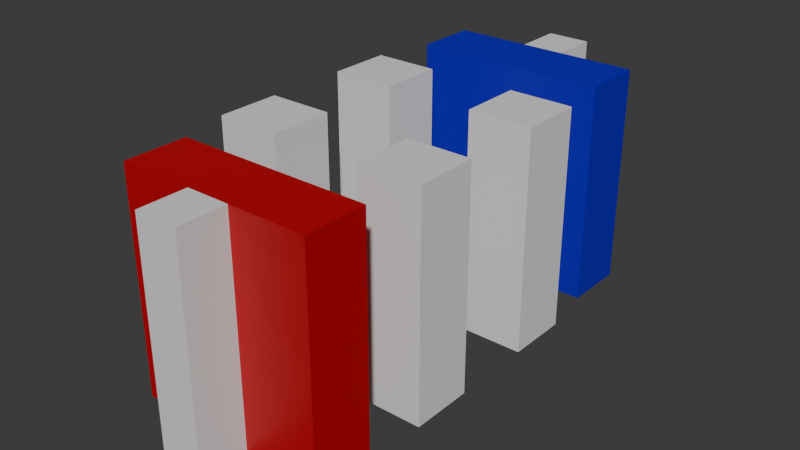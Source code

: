 # Source: 3d_buildings2.blend  (saved by Blender 4.0.36; exported with 4.5.12 LTS)
import bpy
from mathutils import Matrix  # noqa: F401  (used for matrix-valued properties, if any)

bpy.ops.wm.read_factory_settings(use_empty=True)
scene = bpy.context.scene
scene.name = 'Scene'

# ---- collections
col_collection = bpy.data.collections.new('Collection'); scene.collection.children.link(col_collection)

# ---- materials (node trees are filled in below, after node groups)
mat_material = bpy.data.materials.new('Material')
mat_material.alpha_threshold = 0.0
mat_material.use_transparent_shadow = False
mat_material.roughness = 0.5
mat_material.line_color = (0.0, 0.0, 0.0, 1.0)
mat_material_004 = bpy.data.materials.new('Material.004')
mat_material_004.alpha_threshold = 0.0
mat_material_004.use_transparent_shadow = False
mat_material_004.roughness = 0.5
mat_material_004.line_color = (0.0, 0.0, 0.0, 1.0)
mat_material_012 = bpy.data.materials.new('Material.012')
mat_material_012.alpha_threshold = 0.0
mat_material_012.use_transparent_shadow = False
mat_material_012.roughness = 0.5
mat_material_012.line_color = (0.0, 0.0, 0.0, 1.0)
mat_material_013 = bpy.data.materials.new('Material.013')
mat_material_013.alpha_threshold = 0.0
mat_material_013.use_transparent_shadow = False
mat_material_013.roughness = 0.5
mat_material_013.line_color = (0.0, 0.0, 0.0, 1.0)
mat_material_014 = bpy.data.materials.new('Material.014')
mat_material_014.alpha_threshold = 0.0
mat_material_014.use_transparent_shadow = False
mat_material_014.roughness = 0.5
mat_material_014.line_color = (0.0, 0.0, 0.0, 1.0)
mat_material_015 = bpy.data.materials.new('Material.015')
mat_material_015.alpha_threshold = 0.0
mat_material_015.use_transparent_shadow = False
mat_material_015.roughness = 0.5
mat_material_015.line_color = (0.0, 0.0, 0.0, 1.0)
mat_material_016 = bpy.data.materials.new('Material.016')
mat_material_016.alpha_threshold = 0.0
mat_material_016.use_transparent_shadow = False
mat_material_016.roughness = 0.5
mat_material_016.line_color = (0.0, 0.0, 0.0, 1.0)
mat_material_017 = bpy.data.materials.new('Material.017')
mat_material_017.alpha_threshold = 0.0
mat_material_017.use_transparent_shadow = False
mat_material_017.roughness = 0.5
mat_material_017.line_color = (0.0, 0.0, 0.0, 1.0)

# ---- material node trees
mat_material.use_nodes = True; mat_material.node_tree.nodes.clear()
_N = mat_material.node_tree.nodes; _L = mat_material.node_tree.links
n0 = _N.new('ShaderNodeOutputMaterial'); n0.name = 'Material Output'; n0.location = (300, 300)
n1 = _N.new('ShaderNodeBsdfPrincipled'); n1.name = 'Principled BSDF'; n1.location = (10, 300)
n1.inputs[3].default_value = 1.45
n2 = _N.new('ShaderNodeRGB'); n2.name = 'RGB'; n2.location = (-280, 280)
n2.outputs[0].default_value = (0.4982, 0.0, 0.006394, 1.0)
_L.new(n1.outputs[0], n0.inputs[0])
_L.new(n2.outputs[0], n1.inputs[0])
n0.is_active_output = True
mat_material_004.use_nodes = True; mat_material_004.node_tree.nodes.clear()
_N = mat_material_004.node_tree.nodes; _L = mat_material_004.node_tree.links
n0 = _N.new('ShaderNodeOutputMaterial'); n0.name = 'Material Output'; n0.location = (300, 300)
n1 = _N.new('ShaderNodeBsdfPrincipled'); n1.name = 'Principled BSDF'; n1.location = (10, 300)
n1.inputs[3].default_value = 1.45
_L.new(n1.outputs[0], n0.inputs[0])
n0.is_active_output = True
mat_material_012.use_nodes = True; mat_material_012.node_tree.nodes.clear()
_N = mat_material_012.node_tree.nodes; _L = mat_material_012.node_tree.links
n0 = _N.new('ShaderNodeOutputMaterial'); n0.name = 'Material Output'; n0.location = (300, 300)
n1 = _N.new('ShaderNodeBsdfPrincipled'); n1.name = 'Principled BSDF'; n1.location = (10, 300)
n1.inputs[3].default_value = 1.45
_L.new(n1.outputs[0], n0.inputs[0])
n0.is_active_output = True
mat_material_013.use_nodes = True; mat_material_013.node_tree.nodes.clear()
_N = mat_material_013.node_tree.nodes; _L = mat_material_013.node_tree.links
n0 = _N.new('ShaderNodeOutputMaterial'); n0.name = 'Material Output'; n0.location = (300, 300)
n1 = _N.new('ShaderNodeBsdfPrincipled'); n1.name = 'Principled BSDF'; n1.location = (10, 300)
n1.inputs[3].default_value = 1.45
_L.new(n1.outputs[0], n0.inputs[0])
n0.is_active_output = True
mat_material_014.use_nodes = True; mat_material_014.node_tree.nodes.clear()
_N = mat_material_014.node_tree.nodes; _L = mat_material_014.node_tree.links
n0 = _N.new('ShaderNodeOutputMaterial'); n0.name = 'Material Output'; n0.location = (300, 300)
n1 = _N.new('ShaderNodeBsdfPrincipled'); n1.name = 'Principled BSDF'; n1.location = (10, 300)
n1.inputs[3].default_value = 1.45
_L.new(n1.outputs[0], n0.inputs[0])
n0.is_active_output = True
mat_material_015.use_nodes = True; mat_material_015.node_tree.nodes.clear()
_N = mat_material_015.node_tree.nodes; _L = mat_material_015.node_tree.links
n0 = _N.new('ShaderNodeOutputMaterial'); n0.name = 'Material Output'; n0.location = (300, 300)
n1 = _N.new('ShaderNodeBsdfPrincipled'); n1.name = 'Principled BSDF'; n1.location = (10, 300)
n1.inputs[3].default_value = 1.45
n2 = _N.new('ShaderNodeRGB'); n2.name = 'RGB'; n2.location = (-280, 280)
n2.outputs[0].default_value = (0.01467, 0.0, 0.4988, 1.0)
_L.new(n1.outputs[0], n0.inputs[0])
_L.new(n2.outputs[0], n1.inputs[0])
n0.is_active_output = True
mat_material_016.use_nodes = True; mat_material_016.node_tree.nodes.clear()
_N = mat_material_016.node_tree.nodes; _L = mat_material_016.node_tree.links
n0 = _N.new('ShaderNodeOutputMaterial'); n0.name = 'Material Output'; n0.location = (300, 300)
n1 = _N.new('ShaderNodeBsdfPrincipled'); n1.name = 'Principled BSDF'; n1.location = (10, 300)
n1.inputs[3].default_value = 1.45
_L.new(n1.outputs[0], n0.inputs[0])
n0.is_active_output = True
mat_material_017.use_nodes = True; mat_material_017.node_tree.nodes.clear()
_N = mat_material_017.node_tree.nodes; _L = mat_material_017.node_tree.links
n0 = _N.new('ShaderNodeOutputMaterial'); n0.name = 'Material Output'; n0.location = (300, 300)
n1 = _N.new('ShaderNodeBsdfPrincipled'); n1.name = 'Principled BSDF'; n1.location = (10, 300)
n1.inputs[3].default_value = 1.45
_L.new(n1.outputs[0], n0.inputs[0])
n0.is_active_output = True

# ---- world
world_world = bpy.data.worlds.new('World'); scene.world = world_world
world_world.use_nodes = True; world_world.node_tree.nodes.clear()
_N = world_world.node_tree.nodes; _L = world_world.node_tree.links
n0 = _N.new('ShaderNodeOutputWorld'); n0.name = 'World Output'; n0.location = (300, 300)
n1 = _N.new('ShaderNodeBackground'); n1.name = 'Background'; n1.location = (10, 300)
n1.inputs[0].default_value = (0.05088, 0.05088, 0.05088, 1.0)
_L.new(n1.outputs[0], n0.inputs[0])
n0.is_active_output = True
world_world.color = (0.05088, 0.05088, 0.05088)
world_world.use_sun_shadow = False
world_world.sun_shadow_jitter_overblur = 0.0

# ---- meshes
me_cube = bpy.data.meshes.new('Cube')
me_cube.from_pydata([(1.0, 1.0, 1.0), (1.0, 1.0, -1.0), (1.0, -1.0, 1.0), (1.0, -1.0, -1.0), (-1.0, 1.0, 1.0), (-1.0, 1.0, -1.0), (-1.0, -1.0, 1.0), (-1.0, -1.0, -1.0)], [], [(0, 4, 6, 2), (3, 2, 6, 7), (7, 6, 4, 5), (5, 1, 3, 7), (1, 0, 2, 3), (5, 4, 0, 1)])
_uv = me_cube.uv_layers.new(name='UVMap')
_uv.uv.foreach_set('vector', [0.625, 0.5, 0.875, 0.5, 0.875, 0.75, 0.625, 0.75, 0.375, 0.75, 0.625, 0.75, 0.625, 1.0, 0.375, 1.0, 0.375, 0.0, 0.625, 0.0, 0.625, 0.25, 0.375, 0.25, 0.125, 0.5, 0.375, 0.5, 0.375, 0.75, 0.125, 0.75, 0.375, 0.5, 0.625, 0.5, 0.625, 0.75, 0.375, 0.75, 0.375, 0.25, 0.625, 0.25, 0.625, 0.5, 0.375, 0.5])
me_cube.materials.append(mat_material)
me_cube.use_mirror_vertex_groups = False
me_cube.update()
me_cube_004 = bpy.data.meshes.new('Cube.004')
me_cube_004.from_pydata([(1.0, 1.0, 1.0), (1.0, 1.0, -1.0), (1.0, -1.0, 1.0), (1.0, -1.0, -1.0), (-1.0, 1.0, 1.0), (-1.0, 1.0, -1.0), (-1.0, -1.0, 1.0), (-1.0, -1.0, -1.0)], [], [(0, 4, 6, 2), (3, 2, 6, 7), (7, 6, 4, 5), (5, 1, 3, 7), (1, 0, 2, 3), (5, 4, 0, 1)])
_uv = me_cube_004.uv_layers.new(name='UVMap')
_uv.uv.foreach_set('vector', [0.625, 0.5, 0.875, 0.5, 0.875, 0.75, 0.625, 0.75, 0.375, 0.75, 0.625, 0.75, 0.625, 1.0, 0.375, 1.0, 0.375, 0.0, 0.625, 0.0, 0.625, 0.25, 0.375, 0.25, 0.125, 0.5, 0.375, 0.5, 0.375, 0.75, 0.125, 0.75, 0.375, 0.5, 0.625, 0.5, 0.625, 0.75, 0.375, 0.75, 0.375, 0.25, 0.625, 0.25, 0.625, 0.5, 0.375, 0.5])
me_cube_004.materials.append(mat_material_004)
me_cube_004.use_mirror_vertex_groups = False
me_cube_004.update()
me_cube_003 = bpy.data.meshes.new('Cube.003')
me_cube_003.from_pydata([(1.0, 1.0, 1.0), (1.0, 1.0, -1.0), (1.0, -1.0, 1.0), (1.0, -1.0, -1.0), (-1.0, 1.0, 1.0), (-1.0, 1.0, -1.0), (-1.0, -1.0, 1.0), (-1.0, -1.0, -1.0)], [], [(0, 4, 6, 2), (3, 2, 6, 7), (7, 6, 4, 5), (5, 1, 3, 7), (1, 0, 2, 3), (5, 4, 0, 1)])
_uv = me_cube_003.uv_layers.new(name='UVMap')
_uv.uv.foreach_set('vector', [0.625, 0.5, 0.875, 0.5, 0.875, 0.75, 0.625, 0.75, 0.375, 0.75, 0.625, 0.75, 0.625, 1.0, 0.375, 1.0, 0.375, 0.0, 0.625, 0.0, 0.625, 0.25, 0.375, 0.25, 0.125, 0.5, 0.375, 0.5, 0.375, 0.75, 0.125, 0.75, 0.375, 0.5, 0.625, 0.5, 0.625, 0.75, 0.375, 0.75, 0.375, 0.25, 0.625, 0.25, 0.625, 0.5, 0.375, 0.5])
me_cube_003.materials.append(mat_material_012)
me_cube_003.use_mirror_vertex_groups = False
me_cube_003.update()
me_cube_007 = bpy.data.meshes.new('Cube.007')
me_cube_007.from_pydata([(1.0, 1.0, 1.0), (1.0, 1.0, -1.0), (1.0, -1.0, 1.0), (1.0, -1.0, -1.0), (-1.0, 1.0, 1.0), (-1.0, 1.0, -1.0), (-1.0, -1.0, 1.0), (-1.0, -1.0, -1.0)], [], [(0, 4, 6, 2), (3, 2, 6, 7), (7, 6, 4, 5), (5, 1, 3, 7), (1, 0, 2, 3), (5, 4, 0, 1)])
_uv = me_cube_007.uv_layers.new(name='UVMap')
_uv.uv.foreach_set('vector', [0.625, 0.5, 0.875, 0.5, 0.875, 0.75, 0.625, 0.75, 0.375, 0.75, 0.625, 0.75, 0.625, 1.0, 0.375, 1.0, 0.375, 0.0, 0.625, 0.0, 0.625, 0.25, 0.375, 0.25, 0.125, 0.5, 0.375, 0.5, 0.375, 0.75, 0.125, 0.75, 0.375, 0.5, 0.625, 0.5, 0.625, 0.75, 0.375, 0.75, 0.375, 0.25, 0.625, 0.25, 0.625, 0.5, 0.375, 0.5])
me_cube_007.materials.append(mat_material_013)
me_cube_007.use_mirror_vertex_groups = False
me_cube_007.update()
me_cube_009 = bpy.data.meshes.new('Cube.009')
me_cube_009.from_pydata([(1.0, 1.0, 1.0), (1.0, 1.0, -1.0), (1.0, -1.0, 1.0), (1.0, -1.0, -1.0), (-1.0, 1.0, 1.0), (-1.0, 1.0, -1.0), (-1.0, -1.0, 1.0), (-1.0, -1.0, -1.0)], [], [(0, 4, 6, 2), (3, 2, 6, 7), (7, 6, 4, 5), (5, 1, 3, 7), (1, 0, 2, 3), (5, 4, 0, 1)])
_uv = me_cube_009.uv_layers.new(name='UVMap')
_uv.uv.foreach_set('vector', [0.625, 0.5, 0.875, 0.5, 0.875, 0.75, 0.625, 0.75, 0.375, 0.75, 0.625, 0.75, 0.625, 1.0, 0.375, 1.0, 0.375, 0.0, 0.625, 0.0, 0.625, 0.25, 0.375, 0.25, 0.125, 0.5, 0.375, 0.5, 0.375, 0.75, 0.125, 0.75, 0.375, 0.5, 0.625, 0.5, 0.625, 0.75, 0.375, 0.75, 0.375, 0.25, 0.625, 0.25, 0.625, 0.5, 0.375, 0.5])
me_cube_009.materials.append(mat_material_014)
me_cube_009.use_mirror_vertex_groups = False
me_cube_009.update()
me_cube_010 = bpy.data.meshes.new('Cube.010')
me_cube_010.from_pydata([(1.0, 1.0, 1.0), (1.0, 1.0, -1.0), (1.0, -1.0, 1.0), (1.0, -1.0, -1.0), (-1.0, 1.0, 1.0), (-1.0, 1.0, -1.0), (-1.0, -1.0, 1.0), (-1.0, -1.0, -1.0)], [], [(0, 4, 6, 2), (3, 2, 6, 7), (7, 6, 4, 5), (5, 1, 3, 7), (1, 0, 2, 3), (5, 4, 0, 1)])
_uv = me_cube_010.uv_layers.new(name='UVMap')
_uv.uv.foreach_set('vector', [0.625, 0.5, 0.875, 0.5, 0.875, 0.75, 0.625, 0.75, 0.375, 0.75, 0.625, 0.75, 0.625, 1.0, 0.375, 1.0, 0.375, 0.0, 0.625, 0.0, 0.625, 0.25, 0.375, 0.25, 0.125, 0.5, 0.375, 0.5, 0.375, 0.75, 0.125, 0.75, 0.375, 0.5, 0.625, 0.5, 0.625, 0.75, 0.375, 0.75, 0.375, 0.25, 0.625, 0.25, 0.625, 0.5, 0.375, 0.5])
me_cube_010.materials.append(mat_material_015)
me_cube_010.use_mirror_vertex_groups = False
me_cube_010.update()
me_cube_011 = bpy.data.meshes.new('Cube.011')
me_cube_011.from_pydata([(1.0, 1.0, 1.0), (1.0, 1.0, -1.0), (1.0, -1.0, 1.0), (1.0, -1.0, -1.0), (-1.0, 1.0, 1.0), (-1.0, 1.0, -1.0), (-1.0, -1.0, 1.0), (-1.0, -1.0, -1.0)], [], [(0, 4, 6, 2), (3, 2, 6, 7), (7, 6, 4, 5), (5, 1, 3, 7), (1, 0, 2, 3), (5, 4, 0, 1)])
_uv = me_cube_011.uv_layers.new(name='UVMap')
_uv.uv.foreach_set('vector', [0.625, 0.5, 0.875, 0.5, 0.875, 0.75, 0.625, 0.75, 0.375, 0.75, 0.625, 0.75, 0.625, 1.0, 0.375, 1.0, 0.375, 0.0, 0.625, 0.0, 0.625, 0.25, 0.375, 0.25, 0.125, 0.5, 0.375, 0.5, 0.375, 0.75, 0.125, 0.75, 0.375, 0.5, 0.625, 0.5, 0.625, 0.75, 0.375, 0.75, 0.375, 0.25, 0.625, 0.25, 0.625, 0.5, 0.375, 0.5])
me_cube_011.materials.append(mat_material_016)
me_cube_011.use_mirror_vertex_groups = False
me_cube_011.update()
me_cube_012 = bpy.data.meshes.new('Cube.012')
me_cube_012.from_pydata([(1.0, 1.0, 1.0), (1.0, 1.0, -1.0), (1.0, -1.0, 1.0), (1.0, -1.0, -1.0), (-1.0, 1.0, 1.0), (-1.0, 1.0, -1.0), (-1.0, -1.0, 1.0), (-1.0, -1.0, -1.0)], [], [(0, 4, 6, 2), (3, 2, 6, 7), (7, 6, 4, 5), (5, 1, 3, 7), (1, 0, 2, 3), (5, 4, 0, 1)])
_uv = me_cube_012.uv_layers.new(name='UVMap')
_uv.uv.foreach_set('vector', [0.625, 0.5, 0.875, 0.5, 0.875, 0.75, 0.625, 0.75, 0.375, 0.75, 0.625, 0.75, 0.625, 1.0, 0.375, 1.0, 0.375, 0.0, 0.625, 0.0, 0.625, 0.25, 0.375, 0.25, 0.125, 0.5, 0.375, 0.5, 0.375, 0.75, 0.125, 0.75, 0.375, 0.5, 0.625, 0.5, 0.625, 0.75, 0.375, 0.75, 0.375, 0.25, 0.625, 0.25, 0.625, 0.5, 0.375, 0.5])
me_cube_012.materials.append(mat_material_017)
me_cube_012.use_mirror_vertex_groups = False
me_cube_012.update()

# ---- objects
ob_col_006 = bpy.data.objects.new('-col.006', me_cube)
ob_col_002 = bpy.data.objects.new('-col.002', me_cube_004)
ob_col_005 = bpy.data.objects.new('-col.005', me_cube_003)
ob_col_003 = bpy.data.objects.new('-col.003', me_cube_007)
ob_col_004 = bpy.data.objects.new('-col.004', me_cube_009)
ob_col_001 = bpy.data.objects.new('-col.001', me_cube_010)
ob_col_007 = bpy.data.objects.new('-col.007', me_cube_011)
ob_col_008 = bpy.data.objects.new('-col.008', me_cube_012)

# ---- transforms, parenting, visibility, modifiers, constraints
ob_col_006.location = (5.686, -36.94, 1.454)
ob_col_006.scale = (7.015, 2.257, 7.991)
ob_col_006.lock_rotations_4d = False
ob_col_006.empty_display_type = 'ARROWS'
ob_col_006.lineart.crease_threshold = 0.0
ob_col_002.location = (11.07, -18.3, 1.454)
ob_col_002.scale = (2.313, 2.257, 7.991)
ob_col_002.lock_rotations_4d = False
ob_col_002.empty_display_type = 'ARROWS'
ob_col_002.lineart.crease_threshold = 0.0
ob_col_005.location = (0.0, -18.3, 1.454)
ob_col_005.scale = (2.313, 2.257, 7.991)
ob_col_005.lock_rotations_4d = False
ob_col_005.empty_display_type = 'ARROWS'
ob_col_005.lineart.crease_threshold = 0.0
ob_col_003.location = (0.0, -28.77, 1.454)
ob_col_003.scale = (2.313, 2.257, 7.991)
ob_col_003.lock_rotations_4d = False
ob_col_003.empty_display_type = 'ARROWS'
ob_col_003.lineart.crease_threshold = 0.0
ob_col_004.location = (11.07, -28.77, 1.454)
ob_col_004.scale = (2.313, 2.257, 7.991)
ob_col_004.lock_rotations_4d = False
ob_col_004.empty_display_type = 'ARROWS'
ob_col_004.lineart.crease_threshold = 0.0
ob_col_001.location = (5.686, -9.8, 1.454)
ob_col_001.scale = (7.015, 2.257, 7.991)
ob_col_001.lock_rotations_4d = False
ob_col_001.empty_display_type = 'ARROWS'
ob_col_001.lineart.crease_threshold = 0.0
ob_col_007.location = (5.651, -40.93, 1.454)
ob_col_007.scale = (1.554, 1.739, 7.991)
ob_col_007.lock_rotations_4d = False
ob_col_007.empty_display_type = 'ARROWS'
ob_col_007.lineart.crease_threshold = 0.0
ob_col_008.location = (5.651, -5.812, 1.454)
ob_col_008.scale = (1.554, 1.739, 7.991)
ob_col_008.lock_rotations_4d = False
ob_col_008.empty_display_type = 'ARROWS'
ob_col_008.lineart.crease_threshold = 0.0

# ---- collection membership
col_collection.objects.link(ob_col_006)
col_collection.objects.link(ob_col_002)
col_collection.objects.link(ob_col_005)
col_collection.objects.link(ob_col_003)
col_collection.objects.link(ob_col_004)
col_collection.objects.link(ob_col_001)
col_collection.objects.link(ob_col_007)
col_collection.objects.link(ob_col_008)

# ---- scene / render settings (as saved in the file)
scene.frame_start = 1; scene.frame_end = 250; scene.frame_set(1)
scene.render.engine = 'BLENDER_EEVEE_NEXT'
scene.cycles.sampling_pattern = 'TABULATED_SOBOL'
bpy.context.view_layer.update()

# ---- added for rendering (the .blend has no active camera and no usable light): camera, sun
cam_auto = bpy.data.cameras.new('AutoCamera')
cam_auto.lens = 50.0
cam_auto.sensor_width = 36.0
cam_auto.clip_end = 1000.0
ob_auto_camera = bpy.data.objects.new('AutoCamera', cam_auto)
scene.collection.objects.link(ob_auto_camera)
ob_auto_camera.location = (46.8201, -72.9106, 34.4815)
ob_auto_camera.rotation_euler = (1.09748, -7.21219e-08, 0.694738)
scene.camera = ob_auto_camera
light_auto_sun = bpy.data.lights.new('AutoSun', 'SUN')
light_auto_sun.energy = 3.0
light_auto_sun.angle = 0.0523599
ob_auto_sun = bpy.data.objects.new('AutoSun', light_auto_sun)
scene.collection.objects.link(ob_auto_sun)
ob_auto_sun.rotation_euler = (0.872665, 0.174533, 0.523599)
bpy.context.view_layer.update()
